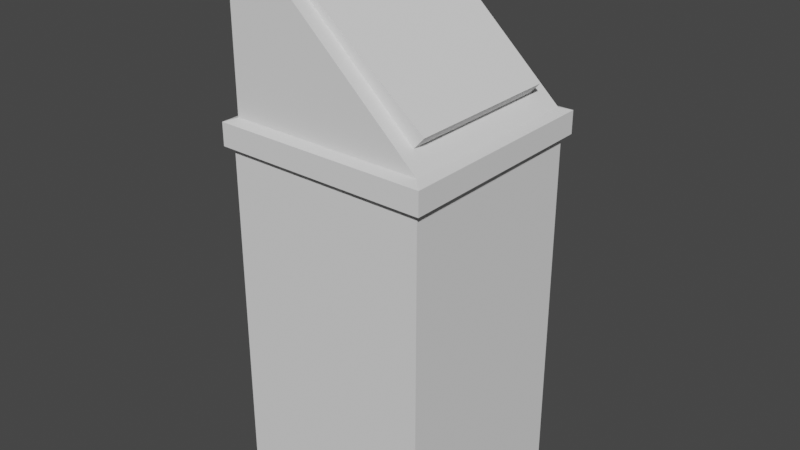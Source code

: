 # Source: trashbin.blend  (saved by Blender 3.4.6; exported with 4.5.12 LTS)
import bpy
from mathutils import Matrix  # noqa: F401  (used for matrix-valued properties, if any)

bpy.ops.wm.read_factory_settings(use_empty=True)
scene = bpy.context.scene
scene.name = 'Scene'

# ---- collections
col_collection = bpy.data.collections.new('Collection'); scene.collection.children.link(col_collection)

# ---- world
world_world = bpy.data.worlds.new('World'); scene.world = world_world
world_world.use_nodes = True; world_world.node_tree.nodes.clear()
_N = world_world.node_tree.nodes; _L = world_world.node_tree.links
n0 = _N.new('ShaderNodeOutputWorld'); n0.name = 'World Output'; n0.location = (300, 300)
n1 = _N.new('ShaderNodeBackground'); n1.name = 'Background'; n1.location = (10, 300)
n1.inputs[0].default_value = (0.05088, 0.05088, 0.05088, 1.0)
_L.new(n1.outputs[0], n0.inputs[0])
n0.is_active_output = True
world_world.color = (0.05088, 0.05088, 0.05088)
world_world.use_sun_shadow = False
world_world.sun_shadow_jitter_overblur = 0.0

# ---- meshes
me_cube_001 = bpy.data.meshes.new('Cube.001')
me_cube_001.from_pydata([(-1.0, -1.0, -1.0), (-1.0, -1.0, 2.473), (-1.0, 1.0, -1.0), (-1.0, 1.0, 2.473), (1.0, -1.0, -1.0), (1.0, -1.0, 2.473), (1.0, 1.0, -1.0), (1.0, 1.0, 2.473), (-1.065, -1.065, 2.502), (-1.065, 1.065, 2.502), (1.065, -1.065, 2.502), (1.065, 1.065, 2.502), (-1.065, -1.065, 2.725), (-1.065, 1.065, 2.725), (1.065, -1.065, 2.725), (1.065, 1.065, 2.725), (-0.9679, -0.9679, 2.76), (-0.9679, 0.9679, 2.76), (0.9679, 0.9679, 2.76), (0.9679, -0.9679, 2.76), (-0.9679, -0.9679, 4.354), (-0.9679, 0.9679, 4.354), (-0.7695, 0.9679, 4.354), (-0.7695, -0.9679, 4.354), (0.8076, -0.9679, 2.907), (0.8076, 0.9679, 2.907), (-0.5874, 0.9679, 4.186), (-0.5874, -0.9679, 4.186), (-0.7695, -0.807, 4.354), (0.9679, -0.807, 2.76), (0.8076, -0.807, 2.907), (-0.5874, -0.807, 4.186), (0.9679, 0.755, 2.76), (-0.7695, 0.755, 4.354), (0.8076, 0.755, 2.907), (-0.5874, 0.755, 4.186), (-0.5638, -0.807, 4.209), (0.9085, -0.807, 3.017), (0.9085, 0.755, 3.017), (-0.5638, 0.755, 4.209), (-1.0, 1.0, -1.0), (-1.0, 1.0, -1.0), (-1.0, 1.0, -1.0), (-1.0, -1.0, -1.0), (-1.0, -1.0, -1.0), (-1.0, -1.0, -1.0), (-1.0, -1.0, -1.0), (-1.0, -1.0, 2.473), (-1.0, -1.0, 2.473), (-1.0, -1.0, 2.473), (-1.0, -1.0, 2.473), (-1.0, -1.0, 2.473), (-1.0, 1.0, 2.473), (-1.0, 1.0, 2.473), (-1.0, 1.0, 2.473), (-1.0, 1.0, 2.473), (-1.0, 1.0, 2.473), (1.0, 1.0, -1.0), (1.0, 1.0, -1.0), (1.0, 1.0, -1.0), (1.0, 1.0, -1.0), (1.0, 1.0, 2.473), (1.0, 1.0, 2.473), (1.0, 1.0, 2.473), (1.0, 1.0, 2.473), (1.0, 1.0, 2.473), (1.0, -1.0, -1.0), (1.0, -1.0, -1.0), (1.0, -1.0, -1.0), (1.0, -1.0, 2.473), (1.0, -1.0, 2.473), (1.0, -1.0, 2.473), (1.0, -1.0, 2.473), (1.0, -1.0, 2.473), (-1.065, -1.065, 2.502), (-1.065, -1.065, 2.502), (-1.065, -1.065, 2.502), (-1.065, -1.065, 2.502), (-1.065, -1.065, 2.502), (-1.065, 1.065, 2.502), (-1.065, 1.065, 2.502), (-1.065, 1.065, 2.502), (-1.065, 1.065, 2.502), (-1.065, 1.065, 2.502), (1.065, 1.065, 2.502), (1.065, 1.065, 2.502), (1.065, 1.065, 2.502), (1.065, 1.065, 2.502), (1.065, 1.065, 2.502), (1.065, -1.065, 2.502), (1.065, -1.065, 2.502), (1.065, -1.065, 2.502), (1.065, -1.065, 2.502), (1.065, -1.065, 2.502), (-1.065, -1.065, 2.725), (-1.065, -1.065, 2.725), (-1.065, -1.065, 2.725), (-1.065, -1.065, 2.725), (-1.065, -1.065, 2.725), (-1.065, 1.065, 2.725), (-1.065, 1.065, 2.725), (-1.065, 1.065, 2.725), (-1.065, 1.065, 2.725), (-1.065, 1.065, 2.725), (1.065, 1.065, 2.725), (1.065, 1.065, 2.725), (1.065, 1.065, 2.725), (1.065, 1.065, 2.725), (1.065, 1.065, 2.725), (1.065, -1.065, 2.725), (1.065, -1.065, 2.725), (1.065, -1.065, 2.725), (1.065, -1.065, 2.725), (1.065, -1.065, 2.725), (1.065, -1.065, 2.725), (1.065, -1.065, 2.725), (-0.9679, -0.9679, 2.76), (-0.9679, -0.9679, 2.76), (-0.9679, -0.9679, 2.76), (-0.9679, -0.9679, 2.76), (-0.9679, -0.9679, 2.76), (-0.9679, -0.9679, 2.76), (-0.9679, -0.9679, 2.76), (-0.9679, 0.9679, 2.76), (-0.9679, 0.9679, 2.76), (-0.9679, 0.9679, 2.76), (-0.9679, 0.9679, 2.76), (-0.9679, 0.9679, 2.76), (-0.9679, 0.9679, 2.76), (0.9679, 0.9679, 2.76), (0.9679, 0.9679, 2.76), (0.9679, 0.9679, 2.76), (0.9679, 0.9679, 2.76), (0.9679, -0.807, 2.76), (0.9679, -0.807, 2.76), (0.9679, -0.807, 2.76), (0.9679, -0.807, 2.76), (0.9679, -0.807, 2.76), (0.9679, -0.9679, 2.76), (0.9679, -0.9679, 2.76), (0.9679, -0.9679, 2.76), (-0.9679, -0.9679, 4.354), (-0.9679, -0.9679, 4.354), (-0.9679, -0.9679, 4.354), (-0.9679, -0.9679, 4.354), (-0.9679, -0.9679, 4.354), (-0.9679, 0.9679, 4.354), (-0.9679, 0.9679, 4.354), (-0.9679, 0.9679, 4.354), (-0.9679, 0.9679, 4.354), (-0.9679, 0.9679, 4.354), (-0.7695, 0.9679, 4.354), (-0.7695, 0.9679, 4.354), (-0.7695, -0.807, 4.354), (-0.7695, -0.807, 4.354), (-0.7695, -0.807, 4.354), (-0.7695, -0.807, 4.354), (-0.7695, -0.9679, 4.354), (-0.7695, -0.9679, 4.354), (-0.7695, -0.9679, 4.354), (-0.5874, -0.9679, 4.186), (-0.5874, -0.9679, 4.186), (-0.5874, -0.9679, 4.186), (-0.5874, -0.9679, 4.186), (-0.5874, -0.9679, 4.186), (0.8076, 0.9679, 2.907), (0.8076, 0.9679, 2.907), (0.8076, 0.9679, 2.907), (0.8076, 0.9679, 2.907), (0.8076, -0.9679, 2.907), (0.8076, -0.9679, 2.907), (0.8076, -0.9679, 2.907), (0.8076, -0.9679, 2.907), (-0.5874, 0.9679, 4.186), (-0.5874, 0.9679, 4.186), (-0.5874, 0.9679, 4.186), (-0.5874, 0.9679, 4.186), (-0.5874, 0.9679, 4.186), (-0.5874, 0.9679, 4.186), (0.8076, 0.755, 2.907), (0.8076, 0.755, 2.907), (0.8076, 0.755, 2.907), (0.8076, 0.755, 2.907), (0.8076, 0.755, 2.907), (0.8076, 0.755, 2.907), (0.8076, 0.755, 2.907), (0.8076, 0.755, 2.907), (-0.5874, 0.755, 4.186), (-0.5874, 0.755, 4.186), (-0.5874, 0.755, 4.186), (-0.5874, 0.755, 4.186), (-0.5874, 0.755, 4.186), (-0.5874, 0.755, 4.186), (-0.7695, 0.755, 4.354), (-0.7695, 0.755, 4.354), (-0.7695, 0.755, 4.354), (-0.7695, 0.755, 4.354), (-0.7695, 0.755, 4.354), (0.9679, 0.755, 2.76), (0.9679, 0.755, 2.76), (0.9679, 0.755, 2.76), (0.9679, 0.755, 2.76), (0.9679, 0.755, 2.76), (0.8076, -0.807, 2.907), (0.8076, -0.807, 2.907), (0.8076, -0.807, 2.907), (0.8076, -0.807, 2.907), (0.8076, -0.807, 2.907), (0.8076, -0.807, 2.907), (-0.5874, -0.807, 4.186), (-0.5874, -0.807, 4.186), (-0.5874, -0.807, 4.186), (-0.5874, -0.807, 4.186), (-0.5874, -0.807, 4.186), (-0.5638, -0.807, 4.209), (-0.5638, -0.807, 4.209), (-0.5638, -0.807, 4.209), (-0.5638, -0.807, 4.209), (0.9085, -0.807, 3.017), (0.9085, -0.807, 3.017), (0.9085, -0.807, 3.017), (0.9085, -0.807, 3.017), (0.9085, 0.755, 3.017), (0.9085, 0.755, 3.017), (-0.5638, 0.755, 4.209), (-0.5638, 0.755, 4.209), (-0.5638, 0.755, 4.209), (-0.5638, 0.755, 4.209)], [], [(47, 40, 43), (56, 57, 42), (65, 66, 59), (72, 44, 68), (6, 0, 2), (51, 81, 54), (90, 96, 75), (73, 78, 1), (3, 86, 63), (7, 93, 5), (107, 130, 199), (9, 106, 87), (11, 114, 10), (8, 103, 83), (160, 158, 142), (98, 125, 101), (115, 121, 12), (13, 132, 15), (154, 193, 20), (173, 166, 17), (137, 172, 19), (122, 150, 128), (218, 224, 214), (207, 27, 24), (213, 23, 164), (191, 217, 226), (29, 180, 205), (28, 189, 195), (32, 167, 179), (33, 178, 22), (182, 26, 190), (30, 36, 31), (183, 39, 223), (34, 37, 208), (48, 52, 41), (53, 61, 58), (62, 69, 67), (70, 49, 45), (60, 4, 46), (50, 74, 79), (92, 110, 95), (71, 91, 76), (55, 80, 84), (64, 85, 89), (138, 111, 133), (109, 105, 201), (134, 14, 198), (82, 100, 104), (88, 108, 112), (77, 94, 99), (143, 118, 163), (117, 139, 169), (170, 161, 16), (97, 116, 123), (113, 140, 119), (102, 124, 129), (194, 151, 147), (146, 141, 196), (144, 157, 153), (165, 131, 127), (126, 148, 176), (21, 152, 174), (135, 203, 171), (120, 145, 149), (219, 222, 225), (204, 209, 162), (210, 155, 159), (188, 211, 215), (136, 200, 181), (156, 212, 192), (202, 18, 168), (197, 187, 175), (184, 25, 177), (206, 220, 216), (185, 35, 227), (186, 38, 221)])
_uv = me_cube_001.uv_layers.new(name='UVMap')
_uv.uv.foreach_set('vector', [0.625, 0.0, 0.375, 0.25, 0.375, 0.0, 0.625, 0.25, 0.375, 0.5, 0.375, 0.25, 0.625, 0.5, 0.375, 0.75, 0.375, 0.5, 0.625, 0.75, 0.375, 1.0, 0.375, 0.75, 0.375, 0.5, 0.125, 0.75, 0.125, 0.5, 0.625, 0.0, 0.625, 0.25, 0.625, 0.25, 0.625, 0.75, 0.625, 1.0, 0.625, 1.0, 0.625, 0.75, 0.625, 1.0, 0.625, 1.0, 0.625, 0.25, 0.625, 0.5, 0.625, 0.5, 0.625, 0.5, 0.625, 0.75, 0.625, 0.75, 0.625, 0.5, 0.625, 0.5, 0.625, 0.5275, 0.625, 0.25, 0.625, 0.5, 0.625, 0.5, 0.625, 0.5, 0.625, 0.75, 0.625, 0.75, 0.625, 0.0, 0.625, 0.25, 0.625, 0.25, 0.625, 0.75, 0.625, 0.75, 0.625, 1.0, 0.625, 0.0, 0.625, 0.25, 0.625, 0.25, 0.625, 0.75, 0.625, 1.0, 0.625, 1.0, 0.625, 0.25, 0.625, 0.5, 0.625, 0.5, 0.625, 0.7292, 0.625, 0.5275, 0.875, 0.75, 0.625, 0.5, 0.625, 0.5, 0.625, 0.25, 0.625, 0.7292, 0.625, 0.75, 0.625, 0.75, 0.625, 0.0, 0.625, 0.25, 0.625, 0.25, 0.625, 0.7292, 0.625, 0.5275, 0.625, 0.7292, 0.625, 0.7292, 0.625, 0.75, 0.625, 0.75, 0.625, 0.7292, 0.625, 0.75, 0.625, 0.75, 0.625, 0.5275, 0.625, 0.7292, 0.625, 0.5275, 0.625, 0.7292, 0.625, 0.5275, 0.625, 0.7292, 0.625, 0.7292, 0.625, 0.5275, 0.625, 0.5275, 0.625, 0.5275, 0.625, 0.5, 0.625, 0.5275, 0.625, 0.5275, 0.625, 0.5, 0.625, 0.5, 0.625, 0.5275, 0.625, 0.5, 0.625, 0.5275, 0.625, 0.7292, 0.625, 0.7292, 0.625, 0.7292, 0.625, 0.5275, 0.625, 0.5275, 0.625, 0.5275, 0.625, 0.5275, 0.625, 0.7292, 0.625, 0.7292, 0.625, 0.0, 0.625, 0.25, 0.375, 0.25, 0.625, 0.25, 0.625, 0.5, 0.375, 0.5, 0.625, 0.5, 0.625, 0.75, 0.375, 0.75, 0.625, 0.75, 0.625, 1.0, 0.375, 1.0, 0.375, 0.5, 0.375, 0.75, 0.125, 0.75, 0.625, 0.0, 0.625, 0.0, 0.625, 0.25, 0.625, 0.75, 0.625, 0.75, 0.625, 1.0, 0.625, 0.75, 0.625, 0.75, 0.625, 1.0, 0.625, 0.25, 0.625, 0.25, 0.625, 0.5, 0.625, 0.5, 0.625, 0.5, 0.625, 0.75, 0.625, 0.75, 0.625, 0.75, 0.625, 0.7292, 0.625, 0.75, 0.625, 0.5, 0.625, 0.5275, 0.625, 0.7292, 0.625, 0.75, 0.625, 0.5275, 0.625, 0.25, 0.625, 0.25, 0.625, 0.5, 0.625, 0.5, 0.625, 0.5, 0.625, 0.75, 0.625, 0.0, 0.625, 0.0, 0.625, 0.25, 0.625, 1.0, 0.625, 1.0, 0.625, 0.75, 0.625, 1.0, 0.625, 0.75, 0.625, 0.75, 0.625, 0.75, 0.625, 0.75, 0.625, 1.0, 0.625, 0.0, 0.625, 0.0, 0.625, 0.25, 0.625, 0.75, 0.625, 0.75, 0.625, 1.0, 0.625, 0.25, 0.625, 0.25, 0.625, 0.5, 0.625, 0.5275, 0.625, 0.5, 0.875, 0.5, 0.875, 0.5, 0.875, 0.75, 0.625, 0.5275, 0.875, 0.75, 0.625, 0.75, 0.625, 0.7292, 0.625, 0.5, 0.625, 0.5, 0.625, 0.25, 0.625, 0.25, 0.625, 0.25, 0.625, 0.5, 0.625, 0.25, 0.625, 0.5, 0.625, 0.5, 0.625, 0.7292, 0.625, 0.7292, 0.625, 0.75, 0.625, 0.0, 0.625, 0.0, 0.625, 0.25, 0.625, 0.7292, 0.625, 0.5275, 0.625, 0.5275, 0.625, 0.7292, 0.625, 0.7292, 0.625, 0.75, 0.625, 0.7292, 0.625, 0.7292, 0.625, 0.75, 0.625, 0.5275, 0.625, 0.7292, 0.625, 0.7292, 0.625, 0.7292, 0.625, 0.5275, 0.625, 0.5275, 0.625, 0.7292, 0.625, 0.7292, 0.625, 0.5275, 0.625, 0.5275, 0.625, 0.5, 0.625, 0.5, 0.625, 0.5275, 0.625, 0.5275, 0.625, 0.5, 0.625, 0.5275, 0.625, 0.5, 0.625, 0.5, 0.625, 0.7292, 0.625, 0.7292, 0.625, 0.7292, 0.625, 0.5275, 0.625, 0.5275, 0.625, 0.5275, 0.625, 0.5275, 0.625, 0.5275, 0.625, 0.7292])
me_cube_001.update()

# ---- objects
ob_trashbin = bpy.data.objects.new('trashbin', me_cube_001)

# ---- transforms, parenting, visibility, modifiers, constraints
ob_trashbin.location = (0.0, 0.0, 0.0)

# ---- collection membership
col_collection.objects.link(ob_trashbin)

# ---- scene / render settings (as saved in the file)
scene.frame_start = 1; scene.frame_end = 250; scene.frame_set(1)
scene.render.engine = 'BLENDER_EEVEE_NEXT'
scene.cycles.sampling_pattern = 'TABULATED_SOBOL'
scene.cycles.use_light_tree = False
scene.view_settings.view_transform = 'Filmic'
bpy.context.view_layer.update()

# ---- added for rendering (the .blend has no active camera and no usable light): camera, sun
cam_auto = bpy.data.cameras.new('AutoCamera')
cam_auto.lens = 50.0
cam_auto.sensor_width = 36.0
cam_auto.clip_end = 1000.0
ob_auto_camera = bpy.data.objects.new('AutoCamera', cam_auto)
scene.collection.objects.link(ob_auto_camera)
ob_auto_camera.location = (5.68369, -6.82043, 6.22371)
ob_auto_camera.rotation_euler = (1.09748, -7.21219e-08, 0.694738)
scene.camera = ob_auto_camera
light_auto_sun = bpy.data.lights.new('AutoSun', 'SUN')
light_auto_sun.energy = 3.0
light_auto_sun.angle = 0.0523599
ob_auto_sun = bpy.data.objects.new('AutoSun', light_auto_sun)
scene.collection.objects.link(ob_auto_sun)
ob_auto_sun.rotation_euler = (0.872665, 0.174533, 0.523599)
bpy.context.view_layer.update()

